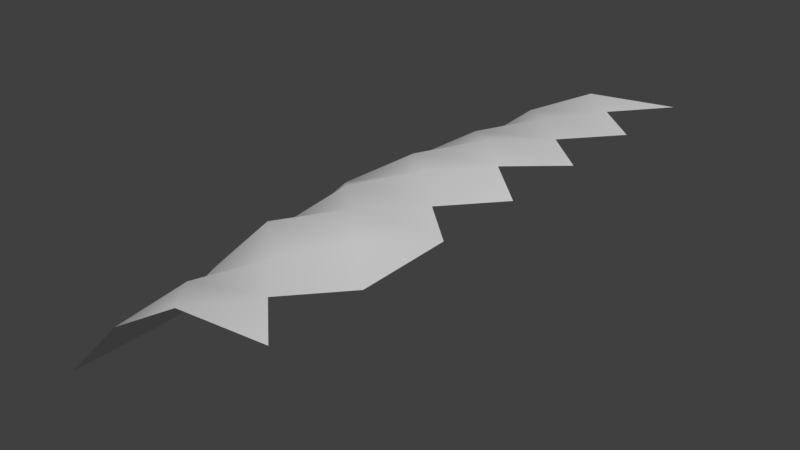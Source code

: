 # Source: HillEnd.blend  (saved by Blender 2.78.0; exported with 4.5.12 LTS)
import bpy
from mathutils import Matrix  # noqa: F401  (used for matrix-valued properties, if any)

bpy.ops.wm.read_factory_settings(use_empty=True)
scene = bpy.context.scene
scene.name = 'Scene'

# ---- collections
col_collection_1 = bpy.data.collections.new('Collection 1'); scene.collection.children.link(col_collection_1)

# ---- world
world_world = bpy.data.worlds.new('World'); scene.world = world_world
world_world.color = (0.05088, 0.05088, 0.05088)
world_world.use_sun_shadow = False
world_world.sun_shadow_jitter_overblur = 0.0
world_world.cycles.sampling_method = 'MANUAL'

# ---- meshes
me_plane = bpy.data.meshes.new('Plane')
me_plane.from_pydata([(-1.164, -2.498, -0.2729), (-1.293, -1.5, -0.1582), (-0.7949, -2.998, 0.1063), (-0.8187, -1.999, 0.1306), (-1.287, -0.5052, -0.1629), (-1.312, 0.5066, -0.1441), (-0.9698, -0.004878, 0.2867), (-1.277, 1.511, -0.1751), (-0.7949, 3.002, 0.1063), (-1.164, 2.502, -0.273), (-0.809, 2.003, 0.1201), (-1.537, -2.998, -0.6559), (-1.537, -1.998, -0.6559), (-1.564, -0.9996, -0.6298), (-1.537, 1.0, -0.6559), (-1.565, 0.0003837, -0.6288), (-1.537, 3.002, -0.6559), (-1.537, 2.002, -0.6559), (-0.4389, -2.498, 0.4462), (-0.518, -1.502, 0.5815), (-0.5061, -0.5001, 0.5693), (-0.5049, 0.5008, 0.564), (-0.4702, 1.503, 0.4981), (0.0285, 3.002, 0.6103), (-0.4383, 2.502, 0.4452), (-0.8973, -1.003, 0.2114), (-0.9207, 1.002, 0.2323), (0.5185, -2.498, 0.664), (0.5194, -1.498, 0.7302), (1.04, -2.998, 0.6971), (1.04, -1.998, 0.6971), (0.522, -0.4996, 0.6753), (1.039, 1.0, 0.7011), (0.5205, 0.5008, 0.717), (1.039, -0.9996, 0.7071), (1.039, 0.000396, 0.7034), (0.5182, 1.503, 0.6678), (1.04, 3.002, 0.6972), (0.5185, 2.502, 0.664), (1.04, 2.002, 0.6971), (0.02848, -2.998, 0.6102), (0.02849, -1.998, 0.6102), (0.03339, -0.9992, 0.6914), (0.02933, 1.001, 0.6943), (0.03059, 0.0003809, 0.7027), (0.02897, 2.002, 0.6133)], [], [(0, 3, 12), (11, 2, 0), (1, 25, 13), (12, 3, 1), (4, 6, 15), (13, 25, 4), (5, 26, 14), (15, 6, 5), (7, 10, 17), (14, 26, 7), (9, 8, 16), (17, 10, 9), (7, 17, 14), (1, 13, 12), (0, 12, 11), (9, 16, 17), (4, 15, 13), (5, 14, 15), (18, 41, 3), (2, 40, 18), (19, 42, 25), (3, 41, 19), (20, 44, 6), (25, 42, 20), (21, 43, 26), (6, 44, 21), (22, 45, 10), (26, 43, 22), (24, 23, 8), (10, 45, 24), (6, 21, 5), (22, 10, 7), (19, 25, 1), (18, 3, 0), (24, 8, 9), (25, 20, 4), (2, 18, 0), (10, 24, 9), (20, 6, 4), (26, 22, 7), (3, 19, 1), (21, 26, 5), (27, 30, 41), (40, 29, 27), (28, 30, 34, 42), (41, 30, 28), (42, 34, 31), (33, 32, 43), (31, 35, 33), (36, 39, 45), (43, 32, 36), (38, 37, 23), (45, 39, 38), (31, 33, 21, 44), (36, 45, 22), (28, 42, 19), (27, 41, 18), (38, 23, 24), (42, 31, 20), (40, 27, 18), (45, 38, 24), (31, 44, 20), (43, 36, 22), (41, 28, 19), (33, 43, 21)])
me_plane.polygons.foreach_set('use_smooth', [True] * 65)
_uv = me_plane.uv_layers.new(name='UVMap')
_uv.uv.foreach_set('vector', [0.06345, 0.8144, 0.06345, 0.8759, 0.001882, 0.8759, 0.001882, 0.7528, 0.06345, 0.7528, 0.001882, 0.8144, 0.06345, 0.9375, 0.06345, 0.9991, 0.001882, 0.9991, 0.001882, 0.8759, 0.06345, 0.8759, 0.001882, 0.9375, 0.06345, 0.8144, 0.06345, 0.8759, 0.001882, 0.8759, 0.001882, 0.7528, 0.06345, 0.7528, 0.001882, 0.8144, 0.06345, 0.9375, 0.06345, 0.9991, 0.001882, 0.9991, 0.001882, 0.8759, 0.06345, 0.8759, 0.001882, 0.9375, 0.06345, 0.8144, 0.06345, 0.8759, 0.001882, 0.8759, 0.001882, 0.7528, 0.06345, 0.7528, 0.001882, 0.8144, 0.06345, 0.9375, 0.06345, 0.9991, 0.001882, 0.9991, 0.001882, 0.8759, 0.06345, 0.8759, 0.001882, 0.9375, 0.06328, 0.8128, 0.002377, 0.8745, 0.002379, 0.8128, 0.06307, 0.9359, 0.002617, 0.997, 0.002619, 0.9359, 0.06346, 0.8126, 0.002236, 0.8747, 0.002238, 0.8126, 0.06367, 0.937, 0.001983, 0.9996, 0.001986, 0.937, 0.06345, 0.8129, 0.002226, 0.8749, 0.002229, 0.8129, 0.06345, 0.937, 0.002222, 0.9991, 0.002224, 0.937, 0.06345, 0.8144, 0.06345, 0.8759, 0.001882, 0.8759, 0.001882, 0.7528, 0.06345, 0.7528, 0.001882, 0.8144, 0.06345, 0.9375, 0.06345, 0.9991, 0.001882, 0.9991, 0.001882, 0.8759, 0.06345, 0.8759, 0.001882, 0.9375, 0.06345, 0.8144, 0.06345, 0.8759, 0.001882, 0.8759, 0.001882, 0.7528, 0.06345, 0.7528, 0.001882, 0.8144, 0.06345, 0.9375, 0.06345, 0.9991, 0.001882, 0.9991, 0.001882, 0.8759, 0.06345, 0.8759, 0.001882, 0.9375, 0.06345, 0.8144, 0.06345, 0.8759, 0.001882, 0.8759, 0.001882, 0.7528, 0.06345, 0.7528, 0.001882, 0.8144, 0.06345, 0.9375, 0.06345, 0.9991, 0.001882, 0.9991, 0.001882, 0.8759, 0.06345, 0.8759, 0.001882, 0.9375, 0.06345, 0.8749, 0.06345, 0.937, 0.002224, 0.937, 0.06328, 0.8128, 0.002377, 0.8745, 0.002379, 0.8128, 0.06307, 0.9359, 0.002617, 0.997, 0.002619, 0.9359, 0.06346, 0.8126, 0.002236, 0.8747, 0.002238, 0.8126, 0.06367, 0.937, 0.001983, 0.9996, 0.001986, 0.937, 0.06346, 0.7508, 0.06345, 0.8129, 0.002229, 0.8129, 0.06347, 0.7505, 0.06346, 0.8126, 0.002238, 0.8126, 0.06367, 0.8745, 0.06367, 0.937, 0.001986, 0.937, 0.06345, 0.8129, 0.002226, 0.8749, 0.002229, 0.8129, 0.06329, 0.7508, 0.06328, 0.8128, 0.002379, 0.8128, 0.06308, 0.8746, 0.06307, 0.9359, 0.002619, 0.9359, 0.06345, 0.937, 0.002222, 0.9991, 0.002224, 0.937, 0.06345, 0.8144, 0.06345, 0.8759, 0.001882, 0.8759, 0.001882, 0.7528, 0.06345, 0.7528, 0.001882, 0.8144, 0.001882, 0.9375, 0.06345, 0.9375, 0.06345, 0.9991, 0.001882, 0.9991, 0.001882, 0.8759, 0.06345, 0.9375, 0.001882, 0.9375, 0.001882, 0.7528, 0.06345, 0.7528, 0.001882, 0.8144, 0.06345, 0.9375, 0.06345, 0.9991, 0.001882, 0.9991, 0.001882, 0.8759, 0.06345, 0.8759, 0.001882, 0.9375, 0.06345, 0.8144, 0.06345, 0.8759, 0.001882, 0.8759, 0.001882, 0.7528, 0.06345, 0.7528, 0.001882, 0.8144, 0.06345, 0.9375, 0.06345, 0.9991, 0.001882, 0.9991, 0.001882, 0.8759, 0.06345, 0.8759, 0.001882, 0.9375, 0.06345, 0.8749, 0.06345, 0.937, 0.002224, 0.937, 0.002226, 0.8749, 0.06328, 0.8128, 0.002377, 0.8745, 0.002379, 0.8128, 0.06307, 0.9359, 0.002617, 0.997, 0.002619, 0.9359, 0.06346, 0.8126, 0.002236, 0.8747, 0.002238, 0.8126, 0.06367, 0.937, 0.001983, 0.9996, 0.001986, 0.937, 0.06346, 0.7508, 0.06345, 0.8129, 0.002229, 0.8129, 0.06347, 0.7505, 0.06346, 0.8126, 0.002238, 0.8126, 0.06367, 0.8745, 0.06367, 0.937, 0.001986, 0.937, 0.06345, 0.8749, 0.002226, 0.8749, 0.002229, 0.8129, 0.06329, 0.7508, 0.06328, 0.8128, 0.002379, 0.8128, 0.06308, 0.8746, 0.06307, 0.9359, 0.002619, 0.9359, 0.06345, 0.937, 0.002222, 0.9991, 0.002224, 0.937])
me_plane.use_remesh_preserve_volume = False
me_plane.use_remesh_preserve_attributes = False
me_plane.use_mirror_vertex_groups = False
me_plane.update()

# ---- objects
ob_plane = bpy.data.objects.new('Plane', me_plane)

# ---- transforms, parenting, visibility, modifiers, constraints
ob_plane.location = (0.0, 0.0, 0.0)
ob_plane.lineart.crease_threshold = 0.0

# ---- collection membership
col_collection_1.objects.link(ob_plane)

# ---- scene / render settings (as saved in the file)
scene.frame_start = 1; scene.frame_end = 250; scene.frame_set(1)
scene.render.engine = 'BLENDER_EEVEE_NEXT'
scene.render.resolution_percentage = 50
scene.render.dither_intensity = 0.0
scene.cycles.use_denoising = False
scene.cycles.samples = 128
scene.cycles.sampling_pattern = 'TABULATED_SOBOL'
scene.cycles.light_sampling_threshold = 0.0
scene.cycles.use_adaptive_sampling = False
scene.cycles.use_light_tree = False
scene.cycles.blur_glossy = 0.0
scene.cycles.sample_clamp_indirect = 0.0
scene.view_settings.view_transform = 'Standard'
bpy.context.view_layer.update()

# ---- added for rendering (the .blend has no active camera and no usable light): camera, sun
cam_auto = bpy.data.cameras.new('AutoCamera')
cam_auto.lens = 50.0
cam_auto.sensor_width = 36.0
cam_auto.clip_end = 1000.0
ob_auto_camera = bpy.data.objects.new('AutoCamera', cam_auto)
scene.collection.objects.link(ob_auto_camera)
ob_auto_camera.location = (5.92374, -7.42124, 4.98619)
ob_auto_camera.rotation_euler = (1.09748, -7.21219e-08, 0.694738)
scene.camera = ob_auto_camera
light_auto_sun = bpy.data.lights.new('AutoSun', 'SUN')
light_auto_sun.energy = 3.0
light_auto_sun.angle = 0.0523599
ob_auto_sun = bpy.data.objects.new('AutoSun', light_auto_sun)
scene.collection.objects.link(ob_auto_sun)
ob_auto_sun.rotation_euler = (0.872665, 0.174533, 0.523599)
bpy.context.view_layer.update()
